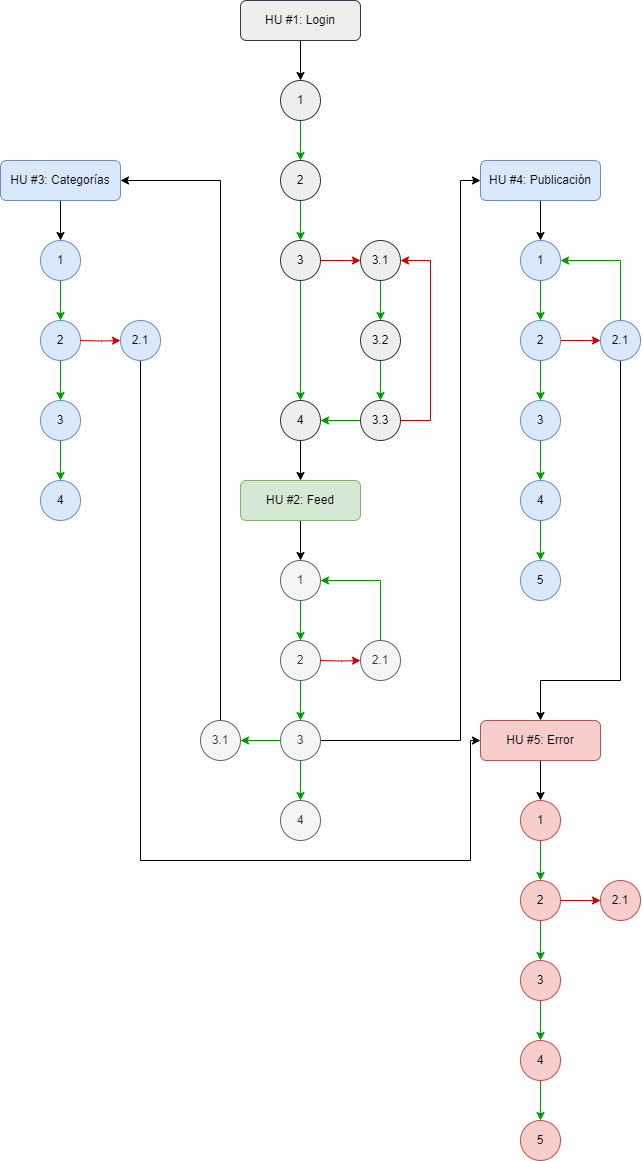

The diagram above was exported from draw.io. Its source (the exported page's mxGraphModel, read from the mxfile embedded in the PNG):
<mxGraphModel dx="785" dy="1243" grid="1" gridSize="10" guides="1" tooltips="1" connect="1" arrows="1" fold="1" page="1" pageScale="1" pageWidth="827" pageHeight="1169" math="0" shadow="0">
  <root>
    <mxCell id="0" />
    <mxCell id="1" parent="0" />
    <mxCell id="cBP2aRFdeYxxhacQbAme-4" value="" style="edgeStyle=orthogonalEdgeStyle;rounded=0;orthogonalLoop=1;jettySize=auto;html=1;" edge="1" parent="1" source="cBP2aRFdeYxxhacQbAme-1" target="cBP2aRFdeYxxhacQbAme-3">
      <mxGeometry relative="1" as="geometry" />
    </mxCell>
    <mxCell id="cBP2aRFdeYxxhacQbAme-1" value="HU #1: Login" style="rounded=1;whiteSpace=wrap;html=1;fillColor=#eeeeee;strokeColor=#36393d;" vertex="1" parent="1">
      <mxGeometry x="334" width="120" height="40" as="geometry" />
    </mxCell>
    <mxCell id="cBP2aRFdeYxxhacQbAme-6" value="" style="edgeStyle=orthogonalEdgeStyle;rounded=0;orthogonalLoop=1;jettySize=auto;html=1;strokeColor=#009900;" edge="1" parent="1" source="cBP2aRFdeYxxhacQbAme-3" target="cBP2aRFdeYxxhacQbAme-5">
      <mxGeometry relative="1" as="geometry" />
    </mxCell>
    <mxCell id="cBP2aRFdeYxxhacQbAme-3" value="1" style="ellipse;whiteSpace=wrap;html=1;fillColor=#eeeeee;strokeColor=#36393d;rounded=1;" vertex="1" parent="1">
      <mxGeometry x="374" y="80" width="40" height="40" as="geometry" />
    </mxCell>
    <mxCell id="cBP2aRFdeYxxhacQbAme-8" value="" style="edgeStyle=orthogonalEdgeStyle;rounded=0;orthogonalLoop=1;jettySize=auto;html=1;strokeColor=#009900;" edge="1" parent="1" source="cBP2aRFdeYxxhacQbAme-5" target="cBP2aRFdeYxxhacQbAme-7">
      <mxGeometry relative="1" as="geometry" />
    </mxCell>
    <mxCell id="cBP2aRFdeYxxhacQbAme-5" value="2" style="ellipse;whiteSpace=wrap;html=1;fillColor=#eeeeee;strokeColor=#36393d;rounded=1;" vertex="1" parent="1">
      <mxGeometry x="374" y="160" width="40" height="40" as="geometry" />
    </mxCell>
    <mxCell id="cBP2aRFdeYxxhacQbAme-10" value="" style="edgeStyle=orthogonalEdgeStyle;rounded=0;orthogonalLoop=1;jettySize=auto;html=1;strokeColor=#009900;" edge="1" parent="1" source="cBP2aRFdeYxxhacQbAme-7" target="cBP2aRFdeYxxhacQbAme-9">
      <mxGeometry relative="1" as="geometry" />
    </mxCell>
    <mxCell id="cBP2aRFdeYxxhacQbAme-12" value="" style="edgeStyle=orthogonalEdgeStyle;rounded=0;orthogonalLoop=1;jettySize=auto;html=1;strokeColor=#CC0000;" edge="1" parent="1" source="cBP2aRFdeYxxhacQbAme-7" target="cBP2aRFdeYxxhacQbAme-11">
      <mxGeometry relative="1" as="geometry" />
    </mxCell>
    <mxCell id="cBP2aRFdeYxxhacQbAme-7" value="3" style="ellipse;whiteSpace=wrap;html=1;fillColor=#eeeeee;strokeColor=#36393d;rounded=1;" vertex="1" parent="1">
      <mxGeometry x="374" y="240" width="40" height="40" as="geometry" />
    </mxCell>
    <mxCell id="cBP2aRFdeYxxhacQbAme-37" style="edgeStyle=orthogonalEdgeStyle;rounded=0;orthogonalLoop=1;jettySize=auto;html=1;entryX=0.5;entryY=0;entryDx=0;entryDy=0;" edge="1" parent="1" source="cBP2aRFdeYxxhacQbAme-9" target="cBP2aRFdeYxxhacQbAme-21">
      <mxGeometry relative="1" as="geometry" />
    </mxCell>
    <mxCell id="cBP2aRFdeYxxhacQbAme-9" value="4" style="ellipse;whiteSpace=wrap;html=1;fillColor=#eeeeee;strokeColor=#36393d;rounded=1;" vertex="1" parent="1">
      <mxGeometry x="374" y="400" width="40" height="40" as="geometry" />
    </mxCell>
    <mxCell id="cBP2aRFdeYxxhacQbAme-14" value="" style="edgeStyle=orthogonalEdgeStyle;rounded=0;orthogonalLoop=1;jettySize=auto;html=1;strokeColor=#009900;" edge="1" parent="1" source="cBP2aRFdeYxxhacQbAme-11" target="cBP2aRFdeYxxhacQbAme-13">
      <mxGeometry relative="1" as="geometry" />
    </mxCell>
    <mxCell id="cBP2aRFdeYxxhacQbAme-11" value="3.1" style="ellipse;whiteSpace=wrap;html=1;fillColor=#eeeeee;strokeColor=#36393d;rounded=1;" vertex="1" parent="1">
      <mxGeometry x="454" y="240" width="40" height="40" as="geometry" />
    </mxCell>
    <mxCell id="cBP2aRFdeYxxhacQbAme-16" value="" style="edgeStyle=orthogonalEdgeStyle;rounded=0;orthogonalLoop=1;jettySize=auto;html=1;strokeColor=#009900;" edge="1" parent="1" source="cBP2aRFdeYxxhacQbAme-13" target="cBP2aRFdeYxxhacQbAme-15">
      <mxGeometry relative="1" as="geometry" />
    </mxCell>
    <mxCell id="cBP2aRFdeYxxhacQbAme-13" value="3.2" style="ellipse;whiteSpace=wrap;html=1;fillColor=#eeeeee;strokeColor=#36393d;rounded=1;" vertex="1" parent="1">
      <mxGeometry x="454" y="320" width="40" height="40" as="geometry" />
    </mxCell>
    <mxCell id="cBP2aRFdeYxxhacQbAme-17" value="" style="edgeStyle=orthogonalEdgeStyle;rounded=0;orthogonalLoop=1;jettySize=auto;html=1;strokeColor=#009900;" edge="1" parent="1" source="cBP2aRFdeYxxhacQbAme-15" target="cBP2aRFdeYxxhacQbAme-9">
      <mxGeometry relative="1" as="geometry" />
    </mxCell>
    <mxCell id="cBP2aRFdeYxxhacQbAme-19" style="edgeStyle=orthogonalEdgeStyle;rounded=0;orthogonalLoop=1;jettySize=auto;html=1;entryX=1;entryY=0.5;entryDx=0;entryDy=0;strokeColor=#CC0000;" edge="1" parent="1" source="cBP2aRFdeYxxhacQbAme-15" target="cBP2aRFdeYxxhacQbAme-11">
      <mxGeometry relative="1" as="geometry">
        <Array as="points">
          <mxPoint x="524" y="420" />
          <mxPoint x="524" y="260" />
        </Array>
      </mxGeometry>
    </mxCell>
    <mxCell id="cBP2aRFdeYxxhacQbAme-15" value="3.3" style="ellipse;whiteSpace=wrap;html=1;fillColor=#eeeeee;strokeColor=#36393d;rounded=1;" vertex="1" parent="1">
      <mxGeometry x="454" y="400" width="40" height="40" as="geometry" />
    </mxCell>
    <mxCell id="cBP2aRFdeYxxhacQbAme-20" value="" style="edgeStyle=orthogonalEdgeStyle;rounded=0;orthogonalLoop=1;jettySize=auto;html=1;" edge="1" parent="1" source="cBP2aRFdeYxxhacQbAme-21" target="cBP2aRFdeYxxhacQbAme-23">
      <mxGeometry relative="1" as="geometry" />
    </mxCell>
    <mxCell id="cBP2aRFdeYxxhacQbAme-21" value="HU #2: Feed" style="rounded=1;whiteSpace=wrap;html=1;fillColor=#d5e8d4;strokeColor=#82b366;" vertex="1" parent="1">
      <mxGeometry x="334" y="480" width="120" height="40" as="geometry" />
    </mxCell>
    <mxCell id="cBP2aRFdeYxxhacQbAme-22" value="" style="edgeStyle=orthogonalEdgeStyle;rounded=0;orthogonalLoop=1;jettySize=auto;html=1;strokeColor=#009900;" edge="1" parent="1" source="cBP2aRFdeYxxhacQbAme-23" target="cBP2aRFdeYxxhacQbAme-25">
      <mxGeometry relative="1" as="geometry" />
    </mxCell>
    <mxCell id="cBP2aRFdeYxxhacQbAme-23" value="1" style="ellipse;whiteSpace=wrap;html=1;fillColor=#f5f5f5;strokeColor=#666666;rounded=1;fontColor=#333333;" vertex="1" parent="1">
      <mxGeometry x="374" y="560" width="40" height="40" as="geometry" />
    </mxCell>
    <mxCell id="cBP2aRFdeYxxhacQbAme-24" value="" style="edgeStyle=orthogonalEdgeStyle;rounded=0;orthogonalLoop=1;jettySize=auto;html=1;strokeColor=#009900;" edge="1" parent="1" source="cBP2aRFdeYxxhacQbAme-25" target="cBP2aRFdeYxxhacQbAme-28">
      <mxGeometry relative="1" as="geometry" />
    </mxCell>
    <mxCell id="cBP2aRFdeYxxhacQbAme-25" value="2" style="ellipse;whiteSpace=wrap;html=1;fillColor=#f5f5f5;strokeColor=#666666;rounded=1;fontColor=#333333;" vertex="1" parent="1">
      <mxGeometry x="374" y="640" width="40" height="40" as="geometry" />
    </mxCell>
    <mxCell id="cBP2aRFdeYxxhacQbAme-26" value="" style="edgeStyle=orthogonalEdgeStyle;rounded=0;orthogonalLoop=1;jettySize=auto;html=1;strokeColor=#009900;" edge="1" parent="1" source="cBP2aRFdeYxxhacQbAme-28" target="cBP2aRFdeYxxhacQbAme-29">
      <mxGeometry relative="1" as="geometry" />
    </mxCell>
    <mxCell id="cBP2aRFdeYxxhacQbAme-27" value="" style="edgeStyle=orthogonalEdgeStyle;rounded=0;orthogonalLoop=1;jettySize=auto;html=1;strokeColor=#CC0000;" edge="1" parent="1" target="cBP2aRFdeYxxhacQbAme-31">
      <mxGeometry relative="1" as="geometry">
        <mxPoint x="414" y="660" as="sourcePoint" />
      </mxGeometry>
    </mxCell>
    <mxCell id="cBP2aRFdeYxxhacQbAme-70" style="edgeStyle=orthogonalEdgeStyle;rounded=0;orthogonalLoop=1;jettySize=auto;html=1;entryX=1;entryY=0.5;entryDx=0;entryDy=0;strokeColor=#009900;" edge="1" parent="1" source="cBP2aRFdeYxxhacQbAme-28" target="cBP2aRFdeYxxhacQbAme-33">
      <mxGeometry relative="1" as="geometry" />
    </mxCell>
    <mxCell id="cBP2aRFdeYxxhacQbAme-89" style="edgeStyle=orthogonalEdgeStyle;rounded=0;orthogonalLoop=1;jettySize=auto;html=1;exitX=1;exitY=0.5;exitDx=0;exitDy=0;entryX=0;entryY=0.5;entryDx=0;entryDy=0;strokeColor=#000000;" edge="1" parent="1" source="cBP2aRFdeYxxhacQbAme-28" target="cBP2aRFdeYxxhacQbAme-73">
      <mxGeometry relative="1" as="geometry">
        <Array as="points">
          <mxPoint x="554" y="740" />
          <mxPoint x="554" y="180" />
        </Array>
      </mxGeometry>
    </mxCell>
    <mxCell id="cBP2aRFdeYxxhacQbAme-28" value="3" style="ellipse;whiteSpace=wrap;html=1;fillColor=#f5f5f5;strokeColor=#666666;rounded=1;fontColor=#333333;" vertex="1" parent="1">
      <mxGeometry x="374" y="720" width="40" height="40" as="geometry" />
    </mxCell>
    <mxCell id="cBP2aRFdeYxxhacQbAme-29" value="4" style="ellipse;whiteSpace=wrap;html=1;fillColor=#f5f5f5;strokeColor=#666666;rounded=1;fontColor=#333333;" vertex="1" parent="1">
      <mxGeometry x="374" y="800" width="40" height="40" as="geometry" />
    </mxCell>
    <mxCell id="cBP2aRFdeYxxhacQbAme-96" style="edgeStyle=orthogonalEdgeStyle;rounded=0;orthogonalLoop=1;jettySize=auto;html=1;entryX=1;entryY=0.5;entryDx=0;entryDy=0;strokeColor=#009900;" edge="1" parent="1" source="cBP2aRFdeYxxhacQbAme-31" target="cBP2aRFdeYxxhacQbAme-23">
      <mxGeometry relative="1" as="geometry">
        <Array as="points">
          <mxPoint x="474" y="580" />
        </Array>
      </mxGeometry>
    </mxCell>
    <mxCell id="cBP2aRFdeYxxhacQbAme-31" value="2.1" style="ellipse;whiteSpace=wrap;html=1;fillColor=#f5f5f5;strokeColor=#666666;rounded=1;fontColor=#333333;" vertex="1" parent="1">
      <mxGeometry x="454" y="640" width="40" height="40" as="geometry" />
    </mxCell>
    <mxCell id="cBP2aRFdeYxxhacQbAme-71" style="edgeStyle=orthogonalEdgeStyle;rounded=0;orthogonalLoop=1;jettySize=auto;html=1;strokeColor=#000000;entryX=1;entryY=0.5;entryDx=0;entryDy=0;exitX=0.5;exitY=0;exitDx=0;exitDy=0;" edge="1" parent="1" source="cBP2aRFdeYxxhacQbAme-33" target="cBP2aRFdeYxxhacQbAme-56">
      <mxGeometry relative="1" as="geometry">
        <mxPoint x="314" y="680" as="sourcePoint" />
        <mxPoint x="164" y="130" as="targetPoint" />
        <Array as="points">
          <mxPoint x="314" y="180" />
        </Array>
      </mxGeometry>
    </mxCell>
    <mxCell id="cBP2aRFdeYxxhacQbAme-33" value="3.1" style="ellipse;whiteSpace=wrap;html=1;fillColor=#f5f5f5;strokeColor=#666666;rounded=1;fontColor=#333333;" vertex="1" parent="1">
      <mxGeometry x="294" y="720" width="40" height="40" as="geometry" />
    </mxCell>
    <mxCell id="cBP2aRFdeYxxhacQbAme-55" value="" style="edgeStyle=orthogonalEdgeStyle;rounded=0;orthogonalLoop=1;jettySize=auto;html=1;" edge="1" parent="1" source="cBP2aRFdeYxxhacQbAme-56" target="cBP2aRFdeYxxhacQbAme-58">
      <mxGeometry relative="1" as="geometry" />
    </mxCell>
    <mxCell id="cBP2aRFdeYxxhacQbAme-56" value="HU #3: Categorías" style="rounded=1;whiteSpace=wrap;html=1;fillColor=#dae8fc;strokeColor=#6c8ebf;" vertex="1" parent="1">
      <mxGeometry x="94" y="160" width="120" height="40" as="geometry" />
    </mxCell>
    <mxCell id="cBP2aRFdeYxxhacQbAme-57" value="" style="edgeStyle=orthogonalEdgeStyle;rounded=0;orthogonalLoop=1;jettySize=auto;html=1;strokeColor=#009900;" edge="1" parent="1" source="cBP2aRFdeYxxhacQbAme-58" target="cBP2aRFdeYxxhacQbAme-60">
      <mxGeometry relative="1" as="geometry" />
    </mxCell>
    <mxCell id="cBP2aRFdeYxxhacQbAme-58" value="1" style="ellipse;whiteSpace=wrap;html=1;fillColor=#dae8fc;strokeColor=#6c8ebf;rounded=1;" vertex="1" parent="1">
      <mxGeometry x="134" y="240" width="40" height="40" as="geometry" />
    </mxCell>
    <mxCell id="cBP2aRFdeYxxhacQbAme-59" value="" style="edgeStyle=orthogonalEdgeStyle;rounded=0;orthogonalLoop=1;jettySize=auto;html=1;strokeColor=#009900;" edge="1" parent="1" source="cBP2aRFdeYxxhacQbAme-60" target="cBP2aRFdeYxxhacQbAme-64">
      <mxGeometry relative="1" as="geometry" />
    </mxCell>
    <mxCell id="cBP2aRFdeYxxhacQbAme-60" value="2" style="ellipse;whiteSpace=wrap;html=1;fillColor=#dae8fc;strokeColor=#6c8ebf;rounded=1;" vertex="1" parent="1">
      <mxGeometry x="134" y="320" width="40" height="40" as="geometry" />
    </mxCell>
    <mxCell id="cBP2aRFdeYxxhacQbAme-61" value="" style="edgeStyle=orthogonalEdgeStyle;rounded=0;orthogonalLoop=1;jettySize=auto;html=1;strokeColor=#009900;" edge="1" parent="1" source="cBP2aRFdeYxxhacQbAme-64" target="cBP2aRFdeYxxhacQbAme-65">
      <mxGeometry relative="1" as="geometry" />
    </mxCell>
    <mxCell id="cBP2aRFdeYxxhacQbAme-62" value="" style="edgeStyle=orthogonalEdgeStyle;rounded=0;orthogonalLoop=1;jettySize=auto;html=1;strokeColor=#CC0000;" edge="1" parent="1" target="cBP2aRFdeYxxhacQbAme-67">
      <mxGeometry relative="1" as="geometry">
        <mxPoint x="174" y="340" as="sourcePoint" />
      </mxGeometry>
    </mxCell>
    <mxCell id="cBP2aRFdeYxxhacQbAme-64" value="3" style="ellipse;whiteSpace=wrap;html=1;fillColor=#dae8fc;strokeColor=#6c8ebf;rounded=1;" vertex="1" parent="1">
      <mxGeometry x="134" y="400" width="40" height="40" as="geometry" />
    </mxCell>
    <mxCell id="cBP2aRFdeYxxhacQbAme-65" value="4" style="ellipse;whiteSpace=wrap;html=1;fillColor=#dae8fc;strokeColor=#6c8ebf;rounded=1;" vertex="1" parent="1">
      <mxGeometry x="134" y="480" width="40" height="40" as="geometry" />
    </mxCell>
    <mxCell id="cBP2aRFdeYxxhacQbAme-115" style="edgeStyle=orthogonalEdgeStyle;rounded=0;orthogonalLoop=1;jettySize=auto;html=1;exitX=0.5;exitY=1;exitDx=0;exitDy=0;entryX=0;entryY=0.5;entryDx=0;entryDy=0;" edge="1" parent="1" source="cBP2aRFdeYxxhacQbAme-67" target="cBP2aRFdeYxxhacQbAme-98">
      <mxGeometry relative="1" as="geometry">
        <Array as="points">
          <mxPoint x="234" y="860" />
          <mxPoint x="564" y="860" />
          <mxPoint x="564" y="740" />
        </Array>
      </mxGeometry>
    </mxCell>
    <mxCell id="cBP2aRFdeYxxhacQbAme-67" value="2.1" style="ellipse;whiteSpace=wrap;html=1;fillColor=#dae8fc;strokeColor=#6c8ebf;rounded=1;" vertex="1" parent="1">
      <mxGeometry x="214" y="320" width="40" height="40" as="geometry" />
    </mxCell>
    <mxCell id="cBP2aRFdeYxxhacQbAme-72" value="" style="edgeStyle=orthogonalEdgeStyle;rounded=0;orthogonalLoop=1;jettySize=auto;html=1;" edge="1" parent="1" source="cBP2aRFdeYxxhacQbAme-73" target="cBP2aRFdeYxxhacQbAme-75">
      <mxGeometry relative="1" as="geometry" />
    </mxCell>
    <mxCell id="cBP2aRFdeYxxhacQbAme-73" value="HU #4: Publicación" style="rounded=1;whiteSpace=wrap;html=1;fillColor=#dae8fc;strokeColor=#6c8ebf;" vertex="1" parent="1">
      <mxGeometry x="574" y="160" width="120" height="40" as="geometry" />
    </mxCell>
    <mxCell id="cBP2aRFdeYxxhacQbAme-74" value="" style="edgeStyle=orthogonalEdgeStyle;rounded=0;orthogonalLoop=1;jettySize=auto;html=1;strokeColor=#009900;" edge="1" parent="1" source="cBP2aRFdeYxxhacQbAme-75" target="cBP2aRFdeYxxhacQbAme-77">
      <mxGeometry relative="1" as="geometry" />
    </mxCell>
    <mxCell id="cBP2aRFdeYxxhacQbAme-75" value="1" style="ellipse;whiteSpace=wrap;html=1;fillColor=#dae8fc;strokeColor=#6c8ebf;rounded=1;" vertex="1" parent="1">
      <mxGeometry x="614" y="240" width="40" height="40" as="geometry" />
    </mxCell>
    <mxCell id="cBP2aRFdeYxxhacQbAme-76" value="" style="edgeStyle=orthogonalEdgeStyle;rounded=0;orthogonalLoop=1;jettySize=auto;html=1;strokeColor=#009900;" edge="1" parent="1" source="cBP2aRFdeYxxhacQbAme-77" target="cBP2aRFdeYxxhacQbAme-80">
      <mxGeometry relative="1" as="geometry" />
    </mxCell>
    <mxCell id="cBP2aRFdeYxxhacQbAme-94" value="" style="edgeStyle=orthogonalEdgeStyle;rounded=0;orthogonalLoop=1;jettySize=auto;html=1;strokeColor=#CC0000;" edge="1" parent="1" source="cBP2aRFdeYxxhacQbAme-77" target="cBP2aRFdeYxxhacQbAme-93">
      <mxGeometry relative="1" as="geometry" />
    </mxCell>
    <mxCell id="cBP2aRFdeYxxhacQbAme-77" value="2" style="ellipse;whiteSpace=wrap;html=1;fillColor=#dae8fc;strokeColor=#6c8ebf;rounded=1;" vertex="1" parent="1">
      <mxGeometry x="614" y="320" width="40" height="40" as="geometry" />
    </mxCell>
    <mxCell id="cBP2aRFdeYxxhacQbAme-78" value="" style="edgeStyle=orthogonalEdgeStyle;rounded=0;orthogonalLoop=1;jettySize=auto;html=1;strokeColor=#009900;" edge="1" parent="1" source="cBP2aRFdeYxxhacQbAme-80" target="cBP2aRFdeYxxhacQbAme-81">
      <mxGeometry relative="1" as="geometry" />
    </mxCell>
    <mxCell id="cBP2aRFdeYxxhacQbAme-80" value="3" style="ellipse;whiteSpace=wrap;html=1;fillColor=#dae8fc;strokeColor=#6c8ebf;rounded=1;" vertex="1" parent="1">
      <mxGeometry x="614" y="400" width="40" height="40" as="geometry" />
    </mxCell>
    <mxCell id="cBP2aRFdeYxxhacQbAme-91" value="" style="edgeStyle=orthogonalEdgeStyle;rounded=0;orthogonalLoop=1;jettySize=auto;html=1;strokeColor=#009900;" edge="1" parent="1" source="cBP2aRFdeYxxhacQbAme-81" target="cBP2aRFdeYxxhacQbAme-90">
      <mxGeometry relative="1" as="geometry" />
    </mxCell>
    <mxCell id="cBP2aRFdeYxxhacQbAme-81" value="4" style="ellipse;whiteSpace=wrap;html=1;fillColor=#dae8fc;strokeColor=#6c8ebf;rounded=1;" vertex="1" parent="1">
      <mxGeometry x="614" y="480" width="40" height="40" as="geometry" />
    </mxCell>
    <mxCell id="cBP2aRFdeYxxhacQbAme-90" value="5" style="ellipse;whiteSpace=wrap;html=1;fillColor=#dae8fc;strokeColor=#6c8ebf;rounded=1;" vertex="1" parent="1">
      <mxGeometry x="614" y="560" width="40" height="40" as="geometry" />
    </mxCell>
    <mxCell id="cBP2aRFdeYxxhacQbAme-95" style="edgeStyle=orthogonalEdgeStyle;rounded=0;orthogonalLoop=1;jettySize=auto;html=1;entryX=1;entryY=0.5;entryDx=0;entryDy=0;strokeColor=#009900;" edge="1" parent="1" source="cBP2aRFdeYxxhacQbAme-93" target="cBP2aRFdeYxxhacQbAme-75">
      <mxGeometry relative="1" as="geometry">
        <Array as="points">
          <mxPoint x="714" y="260" />
        </Array>
      </mxGeometry>
    </mxCell>
    <mxCell id="cBP2aRFdeYxxhacQbAme-114" style="edgeStyle=orthogonalEdgeStyle;rounded=0;orthogonalLoop=1;jettySize=auto;html=1;entryX=0.5;entryY=0;entryDx=0;entryDy=0;" edge="1" parent="1" source="cBP2aRFdeYxxhacQbAme-93" target="cBP2aRFdeYxxhacQbAme-98">
      <mxGeometry relative="1" as="geometry">
        <Array as="points">
          <mxPoint x="714" y="680" />
          <mxPoint x="634" y="680" />
        </Array>
      </mxGeometry>
    </mxCell>
    <mxCell id="cBP2aRFdeYxxhacQbAme-93" value="2.1" style="ellipse;whiteSpace=wrap;html=1;fillColor=#dae8fc;strokeColor=#6c8ebf;rounded=1;" vertex="1" parent="1">
      <mxGeometry x="694" y="320" width="40" height="40" as="geometry" />
    </mxCell>
    <mxCell id="cBP2aRFdeYxxhacQbAme-97" value="" style="edgeStyle=orthogonalEdgeStyle;rounded=0;orthogonalLoop=1;jettySize=auto;html=1;" edge="1" parent="1" source="cBP2aRFdeYxxhacQbAme-98" target="cBP2aRFdeYxxhacQbAme-100">
      <mxGeometry relative="1" as="geometry" />
    </mxCell>
    <mxCell id="cBP2aRFdeYxxhacQbAme-98" value="HU #5: Error" style="rounded=1;whiteSpace=wrap;html=1;fillColor=#f8cecc;strokeColor=#b85450;" vertex="1" parent="1">
      <mxGeometry x="574" y="720" width="120" height="40" as="geometry" />
    </mxCell>
    <mxCell id="cBP2aRFdeYxxhacQbAme-99" value="" style="edgeStyle=orthogonalEdgeStyle;rounded=0;orthogonalLoop=1;jettySize=auto;html=1;strokeColor=#009900;" edge="1" parent="1" source="cBP2aRFdeYxxhacQbAme-100" target="cBP2aRFdeYxxhacQbAme-102">
      <mxGeometry relative="1" as="geometry" />
    </mxCell>
    <mxCell id="cBP2aRFdeYxxhacQbAme-100" value="1" style="ellipse;whiteSpace=wrap;html=1;fillColor=#f8cecc;strokeColor=#b85450;rounded=1;" vertex="1" parent="1">
      <mxGeometry x="614" y="800" width="40" height="40" as="geometry" />
    </mxCell>
    <mxCell id="cBP2aRFdeYxxhacQbAme-101" value="" style="edgeStyle=orthogonalEdgeStyle;rounded=0;orthogonalLoop=1;jettySize=auto;html=1;strokeColor=#009900;" edge="1" parent="1" source="cBP2aRFdeYxxhacQbAme-102" target="cBP2aRFdeYxxhacQbAme-105">
      <mxGeometry relative="1" as="geometry" />
    </mxCell>
    <mxCell id="cBP2aRFdeYxxhacQbAme-119" value="" style="edgeStyle=orthogonalEdgeStyle;rounded=0;orthogonalLoop=1;jettySize=auto;html=1;strokeColor=#CC0000;" edge="1" parent="1" source="cBP2aRFdeYxxhacQbAme-102" target="cBP2aRFdeYxxhacQbAme-108">
      <mxGeometry relative="1" as="geometry" />
    </mxCell>
    <mxCell id="cBP2aRFdeYxxhacQbAme-102" value="2" style="ellipse;whiteSpace=wrap;html=1;fillColor=#f8cecc;strokeColor=#b85450;rounded=1;" vertex="1" parent="1">
      <mxGeometry x="614" y="880" width="40" height="40" as="geometry" />
    </mxCell>
    <mxCell id="cBP2aRFdeYxxhacQbAme-103" value="" style="edgeStyle=orthogonalEdgeStyle;rounded=0;orthogonalLoop=1;jettySize=auto;html=1;strokeColor=#009900;" edge="1" parent="1" source="cBP2aRFdeYxxhacQbAme-105" target="cBP2aRFdeYxxhacQbAme-106">
      <mxGeometry relative="1" as="geometry" />
    </mxCell>
    <mxCell id="cBP2aRFdeYxxhacQbAme-105" value="3" style="ellipse;whiteSpace=wrap;html=1;fillColor=#f8cecc;strokeColor=#b85450;rounded=1;" vertex="1" parent="1">
      <mxGeometry x="614" y="960" width="40" height="40" as="geometry" />
    </mxCell>
    <mxCell id="cBP2aRFdeYxxhacQbAme-118" value="" style="edgeStyle=orthogonalEdgeStyle;rounded=0;orthogonalLoop=1;jettySize=auto;html=1;strokeColor=#009900;" edge="1" parent="1" source="cBP2aRFdeYxxhacQbAme-106" target="cBP2aRFdeYxxhacQbAme-117">
      <mxGeometry relative="1" as="geometry" />
    </mxCell>
    <mxCell id="cBP2aRFdeYxxhacQbAme-106" value="4" style="ellipse;whiteSpace=wrap;html=1;fillColor=#f8cecc;strokeColor=#b85450;rounded=1;" vertex="1" parent="1">
      <mxGeometry x="614" y="1040" width="40" height="40" as="geometry" />
    </mxCell>
    <mxCell id="cBP2aRFdeYxxhacQbAme-108" value="2.1" style="ellipse;whiteSpace=wrap;html=1;fillColor=#f8cecc;strokeColor=#b85450;rounded=1;" vertex="1" parent="1">
      <mxGeometry x="694" y="880" width="40" height="40" as="geometry" />
    </mxCell>
    <mxCell id="cBP2aRFdeYxxhacQbAme-117" value="5" style="ellipse;whiteSpace=wrap;html=1;fillColor=#f8cecc;strokeColor=#b85450;rounded=1;" vertex="1" parent="1">
      <mxGeometry x="614" y="1120" width="40" height="40" as="geometry" />
    </mxCell>
  </root>
</mxGraphModel>